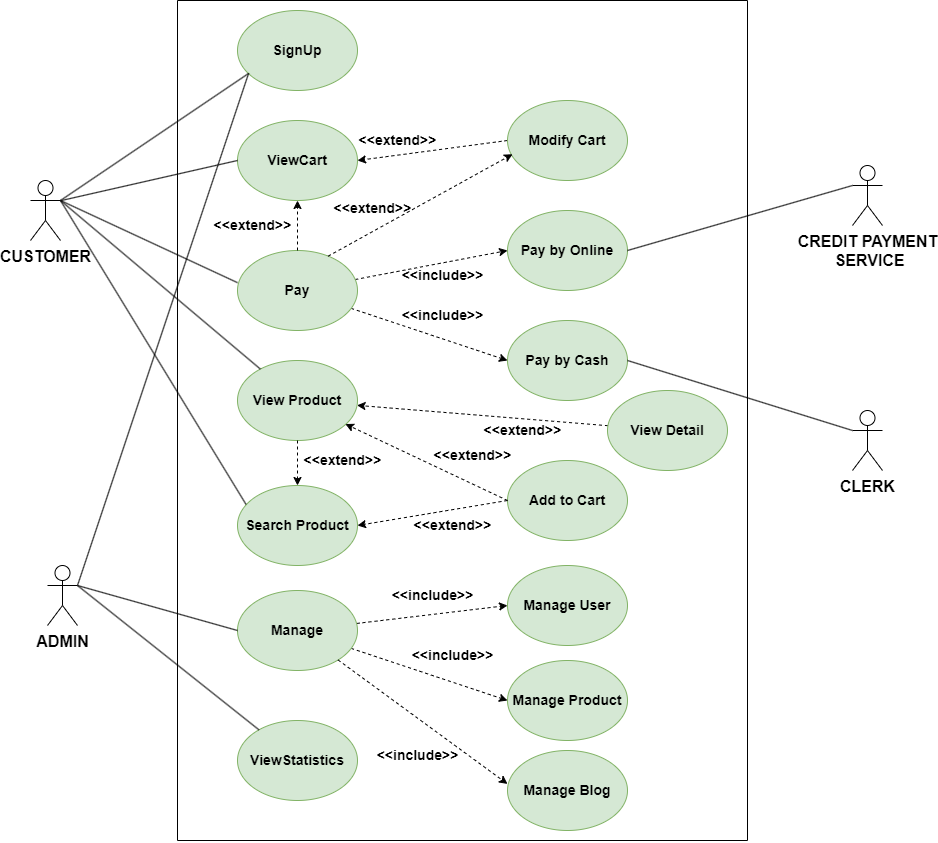

The diagram above was exported from draw.io. Its source (the exported page's mxGraphModel, read from the mxfile embedded in the PNG):
<mxGraphModel dx="1295" dy="758" grid="0" gridSize="10" guides="1" tooltips="1" connect="1" arrows="1" fold="1" page="0" pageScale="1" pageWidth="850" pageHeight="1100" math="0" shadow="0">
  <root>
    <mxCell id="0" />
    <mxCell id="1" parent="0" />
    <mxCell id="9s0E6FZkOul_s8X1uWGS-3" value="" style="endArrow=none;html=1;rounded=0;fontStyle=1;fontSize=14;" parent="1" edge="1">
      <mxGeometry width="50" height="50" relative="1" as="geometry">
        <mxPoint x="270" y="1080" as="sourcePoint" />
        <mxPoint x="270" y="240" as="targetPoint" />
      </mxGeometry>
    </mxCell>
    <mxCell id="9s0E6FZkOul_s8X1uWGS-9" value="SignUp" style="ellipse;whiteSpace=wrap;html=1;fontStyle=1;fillColor=#d5e8d4;strokeColor=#82b366;fontSize=14;" parent="1" vertex="1">
      <mxGeometry x="330" y="250" width="120" height="80" as="geometry" />
    </mxCell>
    <mxCell id="9s0E6FZkOul_s8X1uWGS-48" style="rounded=0;orthogonalLoop=1;jettySize=auto;html=1;entryX=1;entryY=0.5;entryDx=0;entryDy=0;dashed=1;exitX=0;exitY=0.5;exitDx=0;exitDy=0;fontStyle=1;fontSize=14;" parent="1" source="9s0E6FZkOul_s8X1uWGS-47" target="9s0E6FZkOul_s8X1uWGS-10" edge="1">
      <mxGeometry relative="1" as="geometry" />
    </mxCell>
    <mxCell id="9s0E6FZkOul_s8X1uWGS-10" value="ViewCart" style="ellipse;whiteSpace=wrap;html=1;fontStyle=1;fillColor=#d5e8d4;strokeColor=#82b366;fontSize=14;" parent="1" vertex="1">
      <mxGeometry x="330" y="360" width="120" height="80" as="geometry" />
    </mxCell>
    <mxCell id="9s0E6FZkOul_s8X1uWGS-52" style="rounded=0;orthogonalLoop=1;jettySize=auto;html=1;entryX=0;entryY=0.5;entryDx=0;entryDy=0;dashed=1;fontStyle=1;fontSize=14;" parent="1" source="9s0E6FZkOul_s8X1uWGS-11" target="9s0E6FZkOul_s8X1uWGS-50" edge="1">
      <mxGeometry relative="1" as="geometry" />
    </mxCell>
    <mxCell id="9s0E6FZkOul_s8X1uWGS-53" style="rounded=0;orthogonalLoop=1;jettySize=auto;html=1;entryX=0;entryY=0.5;entryDx=0;entryDy=0;dashed=1;fontStyle=1;fontSize=14;" parent="1" source="9s0E6FZkOul_s8X1uWGS-11" target="9s0E6FZkOul_s8X1uWGS-51" edge="1">
      <mxGeometry relative="1" as="geometry" />
    </mxCell>
    <mxCell id="9s0E6FZkOul_s8X1uWGS-11" value="Pay" style="ellipse;whiteSpace=wrap;html=1;fontStyle=1;fillColor=#d5e8d4;strokeColor=#82b366;fontSize=14;" parent="1" vertex="1">
      <mxGeometry x="330" y="490" width="120" height="80" as="geometry" />
    </mxCell>
    <mxCell id="9s0E6FZkOul_s8X1uWGS-13" value="&lt;font style=&quot;font-size: 16px;&quot;&gt;CUSTOMER&lt;/font&gt;" style="shape=umlActor;verticalLabelPosition=bottom;verticalAlign=top;html=1;outlineConnect=0;fontStyle=1;fontSize=16;" parent="1" vertex="1">
      <mxGeometry x="123" y="420" width="30" height="60" as="geometry" />
    </mxCell>
    <mxCell id="9s0E6FZkOul_s8X1uWGS-16" value="ADMIN" style="shape=umlActor;verticalLabelPosition=bottom;verticalAlign=top;html=1;outlineConnect=0;fontStyle=1;fontSize=16;" parent="1" vertex="1">
      <mxGeometry x="140" y="805" width="30" height="60" as="geometry" />
    </mxCell>
    <mxCell id="9s0E6FZkOul_s8X1uWGS-73" style="rounded=0;orthogonalLoop=1;jettySize=auto;html=1;entryX=0;entryY=0.5;entryDx=0;entryDy=0;dashed=1;fontStyle=1;fontSize=14;" parent="1" source="9s0E6FZkOul_s8X1uWGS-21" target="9s0E6FZkOul_s8X1uWGS-70" edge="1">
      <mxGeometry relative="1" as="geometry" />
    </mxCell>
    <mxCell id="9s0E6FZkOul_s8X1uWGS-74" style="rounded=0;orthogonalLoop=1;jettySize=auto;html=1;entryX=0;entryY=0.5;entryDx=0;entryDy=0;dashed=1;fontStyle=1;fontSize=14;" parent="1" source="9s0E6FZkOul_s8X1uWGS-21" target="9s0E6FZkOul_s8X1uWGS-71" edge="1">
      <mxGeometry relative="1" as="geometry" />
    </mxCell>
    <mxCell id="9s0E6FZkOul_s8X1uWGS-21" value="Manage" style="ellipse;whiteSpace=wrap;html=1;fontStyle=1;fillColor=#d5e8d4;strokeColor=#82b366;fontSize=14;" parent="1" vertex="1">
      <mxGeometry x="330" y="830" width="120" height="80" as="geometry" />
    </mxCell>
    <mxCell id="9s0E6FZkOul_s8X1uWGS-22" value="ViewStatistics" style="ellipse;whiteSpace=wrap;html=1;rotation=0;fontStyle=1;fillColor=#d5e8d4;strokeColor=#82b366;fontSize=14;" parent="1" vertex="1">
      <mxGeometry x="330" y="960" width="120" height="80" as="geometry" />
    </mxCell>
    <mxCell id="9s0E6FZkOul_s8X1uWGS-24" value="" style="endArrow=none;html=1;rounded=0;fontStyle=1;fontSize=14;exitX=1;exitY=0.3333333333333333;exitDx=0;exitDy=0;exitPerimeter=0;" parent="1" edge="1" source="9s0E6FZkOul_s8X1uWGS-13">
      <mxGeometry width="50" height="50" relative="1" as="geometry">
        <mxPoint x="152" y="442" as="sourcePoint" />
        <mxPoint x="341" y="313" as="targetPoint" />
      </mxGeometry>
    </mxCell>
    <mxCell id="9s0E6FZkOul_s8X1uWGS-47" value="Modify Cart" style="ellipse;whiteSpace=wrap;html=1;fontStyle=1;fillColor=#d5e8d4;strokeColor=#82b366;fontSize=14;" parent="1" vertex="1">
      <mxGeometry x="600" y="340" width="120" height="80" as="geometry" />
    </mxCell>
    <mxCell id="9s0E6FZkOul_s8X1uWGS-49" value="&amp;lt;&amp;lt;extend&amp;gt;&amp;gt;" style="text;html=1;align=center;verticalAlign=middle;resizable=0;points=[];autosize=1;strokeColor=none;fillColor=none;fontStyle=1;fontSize=14;" parent="1" vertex="1">
      <mxGeometry x="440" y="365" width="100" height="30" as="geometry" />
    </mxCell>
    <mxCell id="9s0E6FZkOul_s8X1uWGS-50" value="Pay by Online" style="ellipse;whiteSpace=wrap;html=1;fontStyle=1;fillColor=#d5e8d4;strokeColor=#82b366;fontSize=14;" parent="1" vertex="1">
      <mxGeometry x="600" y="450" width="120" height="80" as="geometry" />
    </mxCell>
    <mxCell id="9s0E6FZkOul_s8X1uWGS-51" value="Pay by Cash" style="ellipse;whiteSpace=wrap;html=1;fontStyle=1;fillColor=#d5e8d4;strokeColor=#82b366;fontSize=14;" parent="1" vertex="1">
      <mxGeometry x="600" y="560" width="120" height="80" as="geometry" />
    </mxCell>
    <mxCell id="9s0E6FZkOul_s8X1uWGS-54" value="&amp;lt;&amp;lt;include&amp;gt;&amp;gt;" style="text;html=1;align=center;verticalAlign=middle;resizable=0;points=[];autosize=1;strokeColor=none;fillColor=none;fontStyle=1;fontSize=14;" parent="1" vertex="1">
      <mxGeometry x="480" y="500" width="110" height="30" as="geometry" />
    </mxCell>
    <mxCell id="9s0E6FZkOul_s8X1uWGS-55" value="&amp;lt;&amp;lt;include&amp;gt;&amp;gt;" style="text;html=1;align=center;verticalAlign=middle;resizable=0;points=[];autosize=1;strokeColor=none;fillColor=none;fontStyle=1;fontSize=14;" parent="1" vertex="1">
      <mxGeometry x="480" y="540" width="110" height="30" as="geometry" />
    </mxCell>
    <mxCell id="9s0E6FZkOul_s8X1uWGS-56" value="View Product" style="ellipse;whiteSpace=wrap;html=1;fontStyle=1;fillColor=#d5e8d4;strokeColor=#82b366;fontSize=14;" parent="1" vertex="1">
      <mxGeometry x="330" y="600" width="120" height="80" as="geometry" />
    </mxCell>
    <mxCell id="9s0E6FZkOul_s8X1uWGS-57" value="Search Product" style="ellipse;whiteSpace=wrap;html=1;fontStyle=1;fillColor=#d5e8d4;strokeColor=#82b366;fontSize=14;" parent="1" vertex="1">
      <mxGeometry x="330" y="725" width="120" height="80" as="geometry" />
    </mxCell>
    <mxCell id="9s0E6FZkOul_s8X1uWGS-63" style="rounded=0;orthogonalLoop=1;jettySize=auto;html=1;dashed=1;fontStyle=1;fontSize=14;" parent="1" source="9s0E6FZkOul_s8X1uWGS-62" target="9s0E6FZkOul_s8X1uWGS-56" edge="1">
      <mxGeometry relative="1" as="geometry" />
    </mxCell>
    <mxCell id="9s0E6FZkOul_s8X1uWGS-62" value="View Detail" style="ellipse;whiteSpace=wrap;html=1;fontStyle=1;fillColor=#d5e8d4;strokeColor=#82b366;fontSize=14;" parent="1" vertex="1">
      <mxGeometry x="700" y="630" width="120" height="80" as="geometry" />
    </mxCell>
    <mxCell id="9s0E6FZkOul_s8X1uWGS-64" value="&amp;lt;&amp;lt;extend&amp;gt;&amp;gt;" style="text;html=1;align=center;verticalAlign=middle;resizable=0;points=[];autosize=1;strokeColor=none;fillColor=none;fontStyle=1;fontSize=14;" parent="1" vertex="1">
      <mxGeometry x="565" y="655" width="100" height="30" as="geometry" />
    </mxCell>
    <mxCell id="9s0E6FZkOul_s8X1uWGS-65" value="Add to Cart" style="ellipse;whiteSpace=wrap;html=1;fontStyle=1;fillColor=#d5e8d4;strokeColor=#82b366;fontSize=14;" parent="1" vertex="1">
      <mxGeometry x="600" y="700" width="120" height="80" as="geometry" />
    </mxCell>
    <mxCell id="9s0E6FZkOul_s8X1uWGS-68" value="&amp;lt;&amp;lt;extend&amp;gt;&amp;gt;" style="text;html=1;align=center;verticalAlign=middle;resizable=0;points=[];autosize=1;strokeColor=none;fillColor=none;fontStyle=1;fontSize=14;" parent="1" vertex="1">
      <mxGeometry x="515" y="680" width="100" height="30" as="geometry" />
    </mxCell>
    <mxCell id="9s0E6FZkOul_s8X1uWGS-70" value="Manage User" style="ellipse;whiteSpace=wrap;html=1;fontStyle=1;fillColor=#d5e8d4;strokeColor=#82b366;fontSize=14;" parent="1" vertex="1">
      <mxGeometry x="600" y="805" width="120" height="80" as="geometry" />
    </mxCell>
    <mxCell id="9s0E6FZkOul_s8X1uWGS-71" value="Manage Product" style="ellipse;whiteSpace=wrap;html=1;fontStyle=1;fillColor=#d5e8d4;strokeColor=#82b366;fontSize=14;" parent="1" vertex="1">
      <mxGeometry x="600" y="900" width="120" height="80" as="geometry" />
    </mxCell>
    <mxCell id="9s0E6FZkOul_s8X1uWGS-75" value="&amp;lt;&amp;lt;include&amp;gt;&amp;gt;" style="text;html=1;align=center;verticalAlign=middle;resizable=0;points=[];autosize=1;strokeColor=none;fillColor=none;fontStyle=1;fontSize=14;" parent="1" vertex="1">
      <mxGeometry x="470" y="820" width="110" height="30" as="geometry" />
    </mxCell>
    <mxCell id="9s0E6FZkOul_s8X1uWGS-76" value="&amp;lt;&amp;lt;include&amp;gt;&amp;gt;" style="text;html=1;align=center;verticalAlign=middle;resizable=0;points=[];autosize=1;strokeColor=none;fillColor=none;fontStyle=1;fontSize=14;" parent="1" vertex="1">
      <mxGeometry x="490" y="880" width="110" height="30" as="geometry" />
    </mxCell>
    <mxCell id="9s0E6FZkOul_s8X1uWGS-85" value="" style="endArrow=none;html=1;rounded=0;fontStyle=1;fontSize=14;" parent="1" edge="1">
      <mxGeometry width="50" height="50" relative="1" as="geometry">
        <mxPoint x="840" y="1080" as="sourcePoint" />
        <mxPoint x="840" y="240" as="targetPoint" />
      </mxGeometry>
    </mxCell>
    <mxCell id="9s0E6FZkOul_s8X1uWGS-86" value="" style="endArrow=none;html=1;rounded=0;entryX=0;entryY=0.5;entryDx=0;entryDy=0;fontStyle=1;fontSize=14;" parent="1" target="9s0E6FZkOul_s8X1uWGS-10" edge="1">
      <mxGeometry width="50" height="50" relative="1" as="geometry">
        <mxPoint x="154" y="440" as="sourcePoint" />
        <mxPoint x="340" y="255" as="targetPoint" />
      </mxGeometry>
    </mxCell>
    <mxCell id="9s0E6FZkOul_s8X1uWGS-87" value="" style="endArrow=none;html=1;rounded=0;entryX=0;entryY=0.402;entryDx=0;entryDy=0;entryPerimeter=0;exitX=1;exitY=0.3333333333333333;exitDx=0;exitDy=0;exitPerimeter=0;fontStyle=1;fontSize=14;" parent="1" source="9s0E6FZkOul_s8X1uWGS-13" target="9s0E6FZkOul_s8X1uWGS-11" edge="1">
      <mxGeometry width="50" height="50" relative="1" as="geometry">
        <mxPoint x="130" y="391" as="sourcePoint" />
        <mxPoint x="350" y="265" as="targetPoint" />
      </mxGeometry>
    </mxCell>
    <mxCell id="9s0E6FZkOul_s8X1uWGS-88" value="" style="endArrow=none;html=1;rounded=0;fontStyle=1;fontSize=14;" parent="1" target="9s0E6FZkOul_s8X1uWGS-56" edge="1">
      <mxGeometry width="50" height="50" relative="1" as="geometry">
        <mxPoint x="153" y="440" as="sourcePoint" />
        <mxPoint x="344.68000000000006" y="668.1599999999999" as="targetPoint" />
      </mxGeometry>
    </mxCell>
    <mxCell id="9s0E6FZkOul_s8X1uWGS-90" value="" style="endArrow=none;html=1;rounded=0;entryX=0;entryY=0.5;entryDx=0;entryDy=0;exitX=1;exitY=0.3333333333333333;exitDx=0;exitDy=0;exitPerimeter=0;fontStyle=1;fontSize=14;" parent="1" source="9s0E6FZkOul_s8X1uWGS-16" target="9s0E6FZkOul_s8X1uWGS-21" edge="1">
      <mxGeometry width="50" height="50" relative="1" as="geometry">
        <mxPoint x="160" y="421" as="sourcePoint" />
        <mxPoint x="380" y="295" as="targetPoint" />
      </mxGeometry>
    </mxCell>
    <mxCell id="9s0E6FZkOul_s8X1uWGS-91" value="" style="endArrow=none;html=1;rounded=0;exitX=1;exitY=0.3333333333333333;exitDx=0;exitDy=0;exitPerimeter=0;fontStyle=1;fontSize=14;" parent="1" source="9s0E6FZkOul_s8X1uWGS-16" target="9s0E6FZkOul_s8X1uWGS-22" edge="1">
      <mxGeometry width="50" height="50" relative="1" as="geometry">
        <mxPoint x="170" y="431" as="sourcePoint" />
        <mxPoint x="390" y="305" as="targetPoint" />
      </mxGeometry>
    </mxCell>
    <mxCell id="9s0E6FZkOul_s8X1uWGS-94" value="CREDIT PAYMENT&lt;br&gt;&amp;nbsp;SERVICE" style="shape=umlActor;verticalLabelPosition=bottom;verticalAlign=top;html=1;outlineConnect=0;fontStyle=1;fontSize=16;" parent="1" vertex="1">
      <mxGeometry x="945" y="405" width="30" height="60" as="geometry" />
    </mxCell>
    <mxCell id="9s0E6FZkOul_s8X1uWGS-97" value="" style="endArrow=none;html=1;rounded=0;entryX=0;entryY=0.3333333333333333;entryDx=0;entryDy=0;entryPerimeter=0;exitX=1;exitY=0.5;exitDx=0;exitDy=0;fontStyle=1;fontSize=14;" parent="1" source="9s0E6FZkOul_s8X1uWGS-50" target="9s0E6FZkOul_s8X1uWGS-94" edge="1">
      <mxGeometry width="50" height="50" relative="1" as="geometry">
        <mxPoint x="120" y="380" as="sourcePoint" />
        <mxPoint x="340" y="532" as="targetPoint" />
      </mxGeometry>
    </mxCell>
    <mxCell id="9s0E6FZkOul_s8X1uWGS-100" value="CLERK" style="shape=umlActor;verticalLabelPosition=bottom;verticalAlign=top;html=1;outlineConnect=0;fontStyle=1;fontSize=16;" parent="1" vertex="1">
      <mxGeometry x="945" y="650" width="30" height="60" as="geometry" />
    </mxCell>
    <mxCell id="9s0E6FZkOul_s8X1uWGS-101" value="" style="endArrow=none;html=1;rounded=0;entryX=0;entryY=0.3333333333333333;entryDx=0;entryDy=0;entryPerimeter=0;exitX=1;exitY=0.5;exitDx=0;exitDy=0;fontStyle=1;fontSize=14;" parent="1" source="9s0E6FZkOul_s8X1uWGS-51" target="9s0E6FZkOul_s8X1uWGS-100" edge="1">
      <mxGeometry width="50" height="50" relative="1" as="geometry">
        <mxPoint x="670" y="500" as="sourcePoint" />
        <mxPoint x="1040" y="420" as="targetPoint" />
      </mxGeometry>
    </mxCell>
    <mxCell id="9s0E6FZkOul_s8X1uWGS-107" value="" style="endArrow=none;html=1;rounded=0;fontStyle=1;fontSize=14;" parent="1" edge="1">
      <mxGeometry width="50" height="50" relative="1" as="geometry">
        <mxPoint x="270" y="1080" as="sourcePoint" />
        <mxPoint x="840" y="1080" as="targetPoint" />
      </mxGeometry>
    </mxCell>
    <mxCell id="9s0E6FZkOul_s8X1uWGS-108" value="" style="endArrow=none;html=1;rounded=0;fontStyle=1;fontSize=14;" parent="1" edge="1">
      <mxGeometry width="50" height="50" relative="1" as="geometry">
        <mxPoint x="270" y="240" as="sourcePoint" />
        <mxPoint x="840" y="240" as="targetPoint" />
      </mxGeometry>
    </mxCell>
    <mxCell id="I9NZPpLFTNSdIynAlnCy-3" value="" style="endArrow=none;html=1;rounded=0;entryX=0.071;entryY=0.236;entryDx=0;entryDy=0;entryPerimeter=0;fontStyle=1;fontSize=14;" parent="1" target="9s0E6FZkOul_s8X1uWGS-57" edge="1">
      <mxGeometry width="50" height="50" relative="1" as="geometry">
        <mxPoint x="153" y="440" as="sourcePoint" />
        <mxPoint x="360" y="750" as="targetPoint" />
      </mxGeometry>
    </mxCell>
    <mxCell id="I9NZPpLFTNSdIynAlnCy-4" style="rounded=0;orthogonalLoop=1;jettySize=auto;html=1;dashed=1;entryX=0.899;entryY=0.794;entryDx=0;entryDy=0;entryPerimeter=0;exitX=0;exitY=0.5;exitDx=0;exitDy=0;fontStyle=1;fontSize=14;" parent="1" source="9s0E6FZkOul_s8X1uWGS-65" target="9s0E6FZkOul_s8X1uWGS-56" edge="1">
      <mxGeometry relative="1" as="geometry">
        <mxPoint x="600" y="760" as="sourcePoint" />
        <mxPoint x="450" y="690" as="targetPoint" />
      </mxGeometry>
    </mxCell>
    <mxCell id="I9NZPpLFTNSdIynAlnCy-7" value="Manage Blog" style="ellipse;whiteSpace=wrap;html=1;fontStyle=1;fillColor=#d5e8d4;strokeColor=#82b366;fontSize=14;" parent="1" vertex="1">
      <mxGeometry x="600" y="990" width="120" height="80" as="geometry" />
    </mxCell>
    <mxCell id="I9NZPpLFTNSdIynAlnCy-8" style="rounded=0;orthogonalLoop=1;jettySize=auto;html=1;entryX=0;entryY=0.418;entryDx=0;entryDy=0;dashed=1;entryPerimeter=0;fontStyle=1;fontSize=14;" parent="1" source="9s0E6FZkOul_s8X1uWGS-21" target="I9NZPpLFTNSdIynAlnCy-7" edge="1">
      <mxGeometry relative="1" as="geometry">
        <mxPoint x="461" y="891" as="sourcePoint" />
        <mxPoint x="610" y="950" as="targetPoint" />
      </mxGeometry>
    </mxCell>
    <mxCell id="I9NZPpLFTNSdIynAlnCy-9" value="&amp;lt;&amp;lt;include&amp;gt;&amp;gt;" style="text;html=1;align=center;verticalAlign=middle;resizable=0;points=[];autosize=1;strokeColor=none;fillColor=none;fontStyle=1;fontSize=14;" parent="1" vertex="1">
      <mxGeometry x="455" y="980" width="110" height="30" as="geometry" />
    </mxCell>
    <mxCell id="I9NZPpLFTNSdIynAlnCy-10" style="rounded=0;orthogonalLoop=1;jettySize=auto;html=1;dashed=1;exitX=0.5;exitY=1;exitDx=0;exitDy=0;entryX=0.5;entryY=0;entryDx=0;entryDy=0;fontStyle=1;fontSize=14;" parent="1" source="9s0E6FZkOul_s8X1uWGS-56" target="9s0E6FZkOul_s8X1uWGS-57" edge="1">
      <mxGeometry relative="1" as="geometry">
        <mxPoint x="612" y="751" as="sourcePoint" />
        <mxPoint x="468" y="674" as="targetPoint" />
      </mxGeometry>
    </mxCell>
    <mxCell id="I9NZPpLFTNSdIynAlnCy-12" value="&amp;lt;&amp;lt;extend&amp;gt;&amp;gt;" style="text;html=1;align=center;verticalAlign=middle;resizable=0;points=[];autosize=1;strokeColor=none;fillColor=none;fontStyle=1;fontSize=14;" parent="1" vertex="1">
      <mxGeometry x="385" y="685" width="100" height="30" as="geometry" />
    </mxCell>
    <mxCell id="I9NZPpLFTNSdIynAlnCy-13" style="rounded=0;orthogonalLoop=1;jettySize=auto;html=1;dashed=1;exitX=0;exitY=0.5;exitDx=0;exitDy=0;entryX=1;entryY=0.5;entryDx=0;entryDy=0;fontStyle=1;fontSize=14;" parent="1" source="9s0E6FZkOul_s8X1uWGS-65" target="9s0E6FZkOul_s8X1uWGS-57" edge="1">
      <mxGeometry relative="1" as="geometry">
        <mxPoint x="612" y="751" as="sourcePoint" />
        <mxPoint x="468" y="674" as="targetPoint" />
      </mxGeometry>
    </mxCell>
    <mxCell id="I9NZPpLFTNSdIynAlnCy-14" value="&amp;lt;&amp;lt;extend&amp;gt;&amp;gt;" style="text;html=1;align=center;verticalAlign=middle;resizable=0;points=[];autosize=1;strokeColor=none;fillColor=none;fontStyle=1;fontSize=14;" parent="1" vertex="1">
      <mxGeometry x="495" y="750" width="100" height="30" as="geometry" />
    </mxCell>
    <mxCell id="I9NZPpLFTNSdIynAlnCy-17" value="" style="endArrow=none;html=1;rounded=0;entryX=0.093;entryY=0.784;entryDx=0;entryDy=0;entryPerimeter=0;fontStyle=1;fontSize=14;exitX=1;exitY=0.3333333333333333;exitDx=0;exitDy=0;exitPerimeter=0;" parent="1" target="9s0E6FZkOul_s8X1uWGS-9" edge="1" source="9s0E6FZkOul_s8X1uWGS-16">
      <mxGeometry width="50" height="50" relative="1" as="geometry">
        <mxPoint x="90" y="920" as="sourcePoint" />
        <mxPoint x="360" y="870" as="targetPoint" />
      </mxGeometry>
    </mxCell>
    <mxCell id="I9NZPpLFTNSdIynAlnCy-19" style="rounded=0;orthogonalLoop=1;jettySize=auto;html=1;entryX=0.5;entryY=1;entryDx=0;entryDy=0;dashed=1;exitX=0.5;exitY=0;exitDx=0;exitDy=0;fontStyle=1;fontSize=14;" parent="1" source="9s0E6FZkOul_s8X1uWGS-11" target="9s0E6FZkOul_s8X1uWGS-10" edge="1">
      <mxGeometry relative="1" as="geometry">
        <mxPoint x="550" y="410" as="sourcePoint" />
        <mxPoint x="460" y="410" as="targetPoint" />
      </mxGeometry>
    </mxCell>
    <mxCell id="I9NZPpLFTNSdIynAlnCy-20" value="&amp;lt;&amp;lt;extend&amp;gt;&amp;gt;" style="text;html=1;align=center;verticalAlign=middle;resizable=0;points=[];autosize=1;strokeColor=none;fillColor=none;fontStyle=1;fontSize=14;" parent="1" vertex="1">
      <mxGeometry x="295" y="450" width="100" height="30" as="geometry" />
    </mxCell>
    <mxCell id="I9NZPpLFTNSdIynAlnCy-21" style="rounded=0;orthogonalLoop=1;jettySize=auto;html=1;entryX=0.042;entryY=0.672;entryDx=0;entryDy=0;dashed=1;exitX=0.755;exitY=0.071;exitDx=0;exitDy=0;exitPerimeter=0;entryPerimeter=0;fontStyle=1;fontSize=14;" parent="1" source="9s0E6FZkOul_s8X1uWGS-11" target="9s0E6FZkOul_s8X1uWGS-47" edge="1">
      <mxGeometry relative="1" as="geometry">
        <mxPoint x="550" y="410" as="sourcePoint" />
        <mxPoint x="460" y="410" as="targetPoint" />
      </mxGeometry>
    </mxCell>
    <mxCell id="I9NZPpLFTNSdIynAlnCy-22" value="&amp;lt;&amp;lt;extend&amp;gt;&amp;gt;" style="text;html=1;align=center;verticalAlign=middle;resizable=0;points=[];autosize=1;strokeColor=none;fillColor=none;fontStyle=1;fontSize=14;" parent="1" vertex="1">
      <mxGeometry x="415" y="432.5" width="100" height="30" as="geometry" />
    </mxCell>
  </root>
</mxGraphModel>